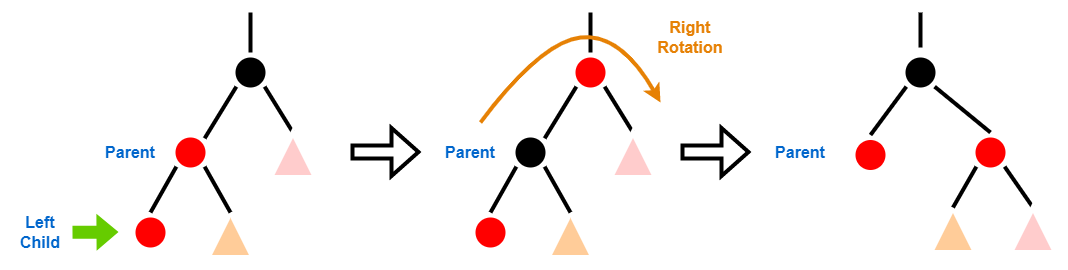

The diagram above was exported from draw.io. Its source (the exported page's mxGraphModel, read from the mxfile embedded in the PNG):
<mxGraphModel dx="2284" dy="700" grid="1" gridSize="10" guides="1" tooltips="1" connect="1" arrows="1" fold="1" page="1" pageScale="1" pageWidth="850" pageHeight="1100" math="0" shadow="0">
  <root>
    <mxCell id="0" />
    <mxCell id="1" parent="0" />
    <mxCell id="2" value="" style="ellipse;whiteSpace=wrap;html=1;aspect=fixed;fillColor=#000000;strokeColor=#ffffff;strokeWidth=10;" vertex="1" parent="1">
      <mxGeometry x="160" y="360" width="40" height="40" as="geometry" />
    </mxCell>
    <mxCell id="3" value="" style="endArrow=none;html=1;rounded=0;entryX=0.5;entryY=0;entryDx=0;entryDy=0;endFill=0;strokeWidth=4;" edge="1" target="2" parent="1">
      <mxGeometry width="50" height="50" relative="1" as="geometry">
        <mxPoint x="180" y="320" as="sourcePoint" />
        <mxPoint x="210" y="500" as="targetPoint" />
      </mxGeometry>
    </mxCell>
    <mxCell id="4" value="" style="ellipse;whiteSpace=wrap;html=1;aspect=fixed;fillColor=#ff0000;strokeColor=#ffffff;strokeWidth=10;" vertex="1" parent="1">
      <mxGeometry x="100" y="440" width="40" height="40" as="geometry" />
    </mxCell>
    <mxCell id="5" value="" style="ellipse;whiteSpace=wrap;html=1;aspect=fixed;fillColor=#ff0000;strokeColor=#ffffff;strokeWidth=10;" vertex="1" parent="1">
      <mxGeometry x="60" y="520" width="40" height="40" as="geometry" />
    </mxCell>
    <mxCell id="6" value="" style="endArrow=none;html=1;rounded=0;entryX=0;entryY=1;entryDx=0;entryDy=0;endFill=0;strokeWidth=4;exitX=1;exitY=0;exitDx=0;exitDy=0;" edge="1" source="4" target="2" parent="1">
      <mxGeometry width="50" height="50" relative="1" as="geometry">
        <mxPoint x="190" y="310" as="sourcePoint" />
        <mxPoint x="190" y="370" as="targetPoint" />
      </mxGeometry>
    </mxCell>
    <mxCell id="7" value="" style="endArrow=none;html=1;rounded=0;entryX=1;entryY=0.5;entryDx=0;entryDy=0;endFill=0;strokeWidth=4;exitX=1;exitY=1;exitDx=0;exitDy=0;" edge="1" source="2" target="15" parent="1">
      <mxGeometry width="50" height="50" relative="1" as="geometry">
        <mxPoint x="200" y="320" as="sourcePoint" />
        <mxPoint x="225.85786437626894" y="445.85786437626894" as="targetPoint" />
      </mxGeometry>
    </mxCell>
    <mxCell id="8" value="" style="endArrow=none;html=1;rounded=0;entryX=0.5;entryY=0;entryDx=0;entryDy=0;endFill=0;strokeWidth=4;exitX=0;exitY=1;exitDx=0;exitDy=0;" edge="1" source="4" target="5" parent="1">
      <mxGeometry width="50" height="50" relative="1" as="geometry">
        <mxPoint x="210" y="330" as="sourcePoint" />
        <mxPoint x="210" y="390" as="targetPoint" />
      </mxGeometry>
    </mxCell>
    <mxCell id="9" value="Parent" style="text;html=1;strokeColor=none;fillColor=none;align=center;verticalAlign=middle;whiteSpace=wrap;rounded=0;fontStyle=1;fontSize=16;fontColor=#0066CC;" vertex="1" parent="1">
      <mxGeometry x="30" y="445" width="60" height="30" as="geometry" />
    </mxCell>
    <mxCell id="10" value="" style="shape=flexArrow;endArrow=classic;html=1;rounded=0;strokeWidth=4;fontSize=16;fontColor=#007FFF;fillColor=#66CC00;strokeColor=none;" edge="1" parent="1">
      <mxGeometry width="50" height="50" relative="1" as="geometry">
        <mxPoint y="539.8699999999999" as="sourcePoint" />
        <mxPoint x="50" y="539.5799999999999" as="targetPoint" />
      </mxGeometry>
    </mxCell>
    <mxCell id="11" value="" style="shape=flexArrow;endArrow=classic;html=1;rounded=0;strokeWidth=4;fontSize=16;fontColor=#0066CC;fillColor=none;endWidth=31;endSize=7.67;" edge="1" parent="1">
      <mxGeometry width="50" height="50" relative="1" as="geometry">
        <mxPoint x="280" y="459.5" as="sourcePoint" />
        <mxPoint x="350" y="459.5" as="targetPoint" />
      </mxGeometry>
    </mxCell>
    <mxCell id="12" value="" style="triangle;whiteSpace=wrap;html=1;strokeColor=#ffffff;strokeWidth=5;fontSize=16;fillColor=#FFCC99;rotation=-90;" vertex="1" parent="1">
      <mxGeometry x="137.5" y="520" width="45" height="45" as="geometry" />
    </mxCell>
    <mxCell id="13" value="" style="endArrow=none;html=1;rounded=0;entryX=1;entryY=0.5;entryDx=0;entryDy=0;endFill=0;strokeWidth=4;exitX=1;exitY=1;exitDx=0;exitDy=0;" edge="1" source="4" target="12" parent="1">
      <mxGeometry width="50" height="50" relative="1" as="geometry">
        <mxPoint x="115.85786437626894" y="484.14213562373106" as="sourcePoint" />
        <mxPoint x="90" y="530" as="targetPoint" />
      </mxGeometry>
    </mxCell>
    <mxCell id="14" value="Left Child" style="text;html=1;strokeColor=none;fillColor=none;align=center;verticalAlign=middle;whiteSpace=wrap;rounded=0;fontStyle=1;fontSize=16;fontColor=#0066CC;" vertex="1" parent="1">
      <mxGeometry x="-60" y="525" width="60" height="30" as="geometry" />
    </mxCell>
    <mxCell id="15" value="" style="triangle;whiteSpace=wrap;html=1;strokeColor=#ffffff;strokeWidth=5;fontSize=16;fillColor=#FFCCCC;rotation=-90;" vertex="1" parent="1">
      <mxGeometry x="200" y="440" width="45" height="45" as="geometry" />
    </mxCell>
    <mxCell id="16" value="" style="ellipse;whiteSpace=wrap;html=1;aspect=fixed;fillColor=#FF0000;strokeColor=#ffffff;strokeWidth=10;" vertex="1" parent="1">
      <mxGeometry x="500" y="360" width="40" height="40" as="geometry" />
    </mxCell>
    <mxCell id="17" value="" style="endArrow=none;html=1;rounded=0;entryX=0.5;entryY=0;entryDx=0;entryDy=0;endFill=0;strokeWidth=4;" edge="1" target="16" parent="1">
      <mxGeometry width="50" height="50" relative="1" as="geometry">
        <mxPoint x="520" y="320" as="sourcePoint" />
        <mxPoint x="550" y="500" as="targetPoint" />
      </mxGeometry>
    </mxCell>
    <mxCell id="18" value="" style="ellipse;whiteSpace=wrap;html=1;aspect=fixed;fillColor=#000000;strokeColor=#ffffff;strokeWidth=10;" vertex="1" parent="1">
      <mxGeometry x="440" y="440" width="40" height="40" as="geometry" />
    </mxCell>
    <mxCell id="19" value="" style="ellipse;whiteSpace=wrap;html=1;aspect=fixed;fillColor=#ff0000;strokeColor=#ffffff;strokeWidth=10;" vertex="1" parent="1">
      <mxGeometry x="400" y="520" width="40" height="40" as="geometry" />
    </mxCell>
    <mxCell id="20" value="" style="endArrow=none;html=1;rounded=0;entryX=0;entryY=1;entryDx=0;entryDy=0;endFill=0;strokeWidth=4;exitX=1;exitY=0;exitDx=0;exitDy=0;" edge="1" source="18" target="16" parent="1">
      <mxGeometry width="50" height="50" relative="1" as="geometry">
        <mxPoint x="530" y="310" as="sourcePoint" />
        <mxPoint x="530" y="370" as="targetPoint" />
      </mxGeometry>
    </mxCell>
    <mxCell id="21" value="" style="endArrow=none;html=1;rounded=0;entryX=1;entryY=0.5;entryDx=0;entryDy=0;endFill=0;strokeWidth=4;exitX=1;exitY=1;exitDx=0;exitDy=0;" edge="1" source="16" target="26" parent="1">
      <mxGeometry width="50" height="50" relative="1" as="geometry">
        <mxPoint x="540" y="320" as="sourcePoint" />
        <mxPoint x="565.8578643762689" y="445.85786437626894" as="targetPoint" />
      </mxGeometry>
    </mxCell>
    <mxCell id="22" value="" style="endArrow=none;html=1;rounded=0;entryX=0.5;entryY=0;entryDx=0;entryDy=0;endFill=0;strokeWidth=4;exitX=0;exitY=1;exitDx=0;exitDy=0;" edge="1" source="18" target="19" parent="1">
      <mxGeometry width="50" height="50" relative="1" as="geometry">
        <mxPoint x="550" y="330" as="sourcePoint" />
        <mxPoint x="550" y="390" as="targetPoint" />
      </mxGeometry>
    </mxCell>
    <mxCell id="23" value="Parent" style="text;html=1;strokeColor=none;fillColor=none;align=center;verticalAlign=middle;whiteSpace=wrap;rounded=0;fontStyle=1;fontSize=16;fontColor=#0066CC;" vertex="1" parent="1">
      <mxGeometry x="370" y="445" width="60" height="30" as="geometry" />
    </mxCell>
    <mxCell id="24" value="" style="triangle;whiteSpace=wrap;html=1;strokeColor=#ffffff;strokeWidth=5;fontSize=16;fillColor=#FFCC99;rotation=-90;" vertex="1" parent="1">
      <mxGeometry x="477.5" y="520" width="45" height="45" as="geometry" />
    </mxCell>
    <mxCell id="25" value="" style="endArrow=none;html=1;rounded=0;entryX=1;entryY=0.5;entryDx=0;entryDy=0;endFill=0;strokeWidth=4;exitX=1;exitY=1;exitDx=0;exitDy=0;" edge="1" source="18" target="24" parent="1">
      <mxGeometry width="50" height="50" relative="1" as="geometry">
        <mxPoint x="455.85786437626894" y="484.14213562373106" as="sourcePoint" />
        <mxPoint x="430" y="530" as="targetPoint" />
      </mxGeometry>
    </mxCell>
    <mxCell id="26" value="" style="triangle;whiteSpace=wrap;html=1;strokeColor=#ffffff;strokeWidth=5;fontSize=16;fillColor=#FFCCCC;rotation=-90;" vertex="1" parent="1">
      <mxGeometry x="540" y="440" width="45" height="45" as="geometry" />
    </mxCell>
    <mxCell id="27" value="" style="curved=1;endArrow=classic;html=1;rounded=0;strokeWidth=4;fontSize=16;fontColor=#0066CC;fillColor=#fad7ac;strokeColor=#E68105;" edge="1" parent="1">
      <mxGeometry width="50" height="50" relative="1" as="geometry">
        <mxPoint x="410" y="430" as="sourcePoint" />
        <mxPoint x="590" y="410" as="targetPoint" />
        <Array as="points">
          <mxPoint x="470" y="350" />
          <mxPoint x="550" y="340" />
        </Array>
      </mxGeometry>
    </mxCell>
    <mxCell id="28" value="Right Rotation" style="text;html=1;strokeColor=none;fillColor=none;align=center;verticalAlign=middle;whiteSpace=wrap;rounded=0;fontStyle=1;fontSize=16;fontColor=#E68105;" vertex="1" parent="1">
      <mxGeometry x="590" y="330" width="60" height="30" as="geometry" />
    </mxCell>
    <mxCell id="29" value="" style="shape=flexArrow;endArrow=classic;html=1;rounded=0;strokeWidth=4;fontSize=16;fontColor=#0066CC;fillColor=none;endWidth=31;endSize=7.67;" edge="1" parent="1">
      <mxGeometry width="50" height="50" relative="1" as="geometry">
        <mxPoint x="610" y="459.5" as="sourcePoint" />
        <mxPoint x="680" y="459.5" as="targetPoint" />
      </mxGeometry>
    </mxCell>
    <mxCell id="30" value="" style="ellipse;whiteSpace=wrap;html=1;aspect=fixed;fillColor=#FF0000;strokeColor=#ffffff;strokeWidth=10;" vertex="1" parent="1">
      <mxGeometry x="900" y="440" width="40" height="40" as="geometry" />
    </mxCell>
    <mxCell id="31" value="" style="endArrow=none;html=1;rounded=0;entryX=0.5;entryY=0;entryDx=0;entryDy=0;endFill=0;strokeWidth=4;" edge="1" target="32" parent="1">
      <mxGeometry width="50" height="50" relative="1" as="geometry">
        <mxPoint x="850" y="320" as="sourcePoint" />
        <mxPoint x="880" y="500" as="targetPoint" />
      </mxGeometry>
    </mxCell>
    <mxCell id="32" value="" style="ellipse;whiteSpace=wrap;html=1;aspect=fixed;fillColor=#000000;strokeColor=#ffffff;strokeWidth=10;" vertex="1" parent="1">
      <mxGeometry x="830" y="360" width="40" height="40" as="geometry" />
    </mxCell>
    <mxCell id="33" value="" style="ellipse;whiteSpace=wrap;html=1;aspect=fixed;fillColor=#ff0000;strokeColor=#ffffff;strokeWidth=10;" vertex="1" parent="1">
      <mxGeometry x="780" y="442.5" width="40" height="40" as="geometry" />
    </mxCell>
    <mxCell id="34" value="" style="endArrow=none;html=1;rounded=0;entryX=0.5;entryY=0;entryDx=0;entryDy=0;endFill=0;strokeWidth=4;exitX=1;exitY=1;exitDx=0;exitDy=0;" edge="1" source="32" target="30" parent="1">
      <mxGeometry width="50" height="50" relative="1" as="geometry">
        <mxPoint x="860" y="310" as="sourcePoint" />
        <mxPoint x="860" y="370" as="targetPoint" />
      </mxGeometry>
    </mxCell>
    <mxCell id="35" value="" style="endArrow=none;html=1;rounded=0;entryX=1;entryY=0.5;entryDx=0;entryDy=0;endFill=0;strokeWidth=4;exitX=1;exitY=1;exitDx=0;exitDy=0;" edge="1" source="30" target="40" parent="1">
      <mxGeometry width="50" height="50" relative="1" as="geometry">
        <mxPoint x="940" y="450" as="sourcePoint" />
        <mxPoint x="965.8578643762689" y="575.8578643762689" as="targetPoint" />
      </mxGeometry>
    </mxCell>
    <mxCell id="36" value="" style="endArrow=none;html=1;rounded=0;entryX=0.5;entryY=0;entryDx=0;entryDy=0;endFill=0;strokeWidth=4;exitX=0;exitY=1;exitDx=0;exitDy=0;" edge="1" source="32" target="33" parent="1">
      <mxGeometry width="50" height="50" relative="1" as="geometry">
        <mxPoint x="880" y="330" as="sourcePoint" />
        <mxPoint x="880" y="390" as="targetPoint" />
      </mxGeometry>
    </mxCell>
    <mxCell id="37" value="Parent" style="text;html=1;strokeColor=none;fillColor=none;align=center;verticalAlign=middle;whiteSpace=wrap;rounded=0;fontStyle=1;fontSize=16;fontColor=#0066CC;" vertex="1" parent="1">
      <mxGeometry x="700" y="445" width="60" height="30" as="geometry" />
    </mxCell>
    <mxCell id="38" value="" style="triangle;whiteSpace=wrap;html=1;strokeColor=#ffffff;strokeWidth=5;fontSize=16;fillColor=#FFCC99;rotation=-90;" vertex="1" parent="1">
      <mxGeometry x="860" y="515" width="45" height="45" as="geometry" />
    </mxCell>
    <mxCell id="39" value="" style="endArrow=none;html=1;rounded=0;entryX=1;entryY=0.5;entryDx=0;entryDy=0;endFill=0;strokeWidth=4;exitX=0;exitY=1;exitDx=0;exitDy=0;" edge="1" source="30" target="38" parent="1">
      <mxGeometry width="50" height="50" relative="1" as="geometry">
        <mxPoint x="785.8578643762689" y="484.14213562373106" as="sourcePoint" />
        <mxPoint x="760" y="530" as="targetPoint" />
      </mxGeometry>
    </mxCell>
    <mxCell id="40" value="" style="triangle;whiteSpace=wrap;html=1;strokeColor=#ffffff;strokeWidth=5;fontSize=16;fillColor=#FFCCCC;rotation=-90;" vertex="1" parent="1">
      <mxGeometry x="940" y="515" width="45" height="45" as="geometry" />
    </mxCell>
  </root>
</mxGraphModel>